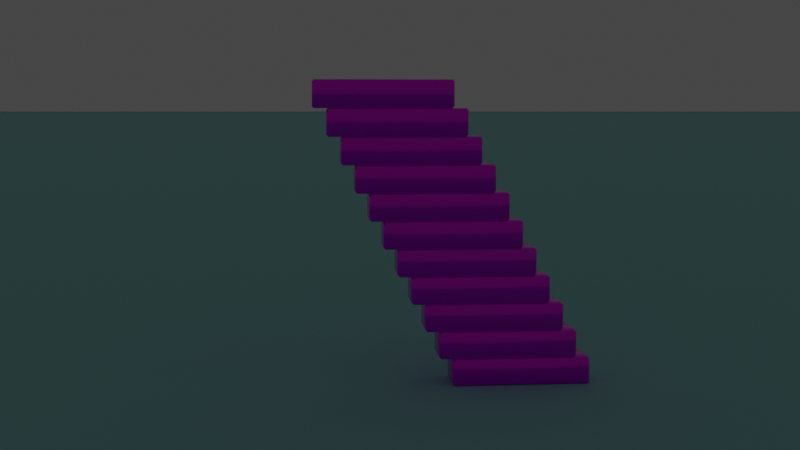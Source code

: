 # Source: generate_towers.blend  (saved by Blender 3.3.6; exported with 4.5.12 LTS)
import bpy
from mathutils import Matrix  # noqa: F401  (used for matrix-valued properties, if any)

bpy.ops.wm.read_factory_settings(use_empty=True)
scene = bpy.context.scene
scene.name = 'Scene'

# ---- collections
col_tower = bpy.data.collections.new('Tower'); scene.collection.children.link(col_tower)

# ---- images (referenced by path relative to the original .blend; pixels are not part of the script)
import os
ASSET_DIR = os.environ.get("B2B_ASSET_DIR", "")  # directory of the original .blend (textures are referenced by path, not embedded)
HERE = os.path.dirname(os.path.abspath(__file__))  # packed textures are extracted next to this script under _unpacked/

def load_image(name, relpath, width, height, colorspace="sRGB"):
    """Load a texture the original file referenced (path relative to the .blend, or extracted next to this script)."""
    p = next((c for c in (os.path.join(HERE, relpath), os.path.join(ASSET_DIR, relpath)) if relpath and os.path.exists(c)), "")
    if p:
        img = bpy.data.images.load(p, check_existing=True)
        img.name = name
    else:  # same state as the original file: an image datablock whose file is absent (Cycles renders it pink)
        img = bpy.data.images.new(name, width, height)
        img.source = "FILE"
        img.filepath = "//" + (relpath or name)
    img.colorspace_settings.name = colorspace
    return img
img_wood_grain1_png_013 = load_image('wood_grain1.png.013', 'wood_grain1.png', 1024, 1024, 'sRGB')

# ---- materials (node trees are filled in below, after node groups)
mat_floor = bpy.data.materials.new('Floor')
mat_floor.use_transparent_shadow = False
mat_wood = bpy.data.materials.new('Wood')
mat_wood.use_transparent_shadow = False
mat_black = bpy.data.materials.new('Black')
mat_black.use_transparent_shadow = False

# ---- material node trees
mat_floor.use_nodes = True; mat_floor.node_tree.nodes.clear()
_N = mat_floor.node_tree.nodes; _L = mat_floor.node_tree.links
n0 = _N.new('ShaderNodeBsdfPrincipled'); n0.name = 'Principled BSDF'; n0.location = (10, 300)
n0.distribution = 'GGX'
n0.subsurface_method = 'RANDOM_WALK_SKIN'
n0.inputs[0].default_value = (0.3192, 0.6619, 0.6619, 0.8)
n0.inputs[2].default_value = 1.0
n0.inputs[3].default_value = 1.45
n0.inputs[27].default_value = (0.0, 0.0, 0.0, 1.0)
n0.inputs[28].default_value = 1.0
n1 = _N.new('ShaderNodeOutputMaterial'); n1.name = 'Material Output'; n1.location = (300, 300)
_L.new(n0.outputs[0], n1.inputs[0])
n1.is_active_output = True
mat_wood.use_nodes = True; mat_wood.node_tree.nodes.clear()
_N = mat_wood.node_tree.nodes; _L = mat_wood.node_tree.links
n0 = _N.new('ShaderNodeBsdfPrincipled'); n0.name = 'Principled BSDF'; n0.location = (10, 300)
n0.distribution = 'GGX'
n0.subsurface_method = 'RANDOM_WALK_SKIN'
n0.inputs[1].default_value = 0.5
n0.inputs[2].default_value = 0.167
n0.inputs[3].default_value = 1.45
n0.inputs[27].default_value = (0.0, 0.0, 0.0, 1.0)
n0.inputs[28].default_value = 1.0
n1 = _N.new('ShaderNodeOutputMaterial'); n1.name = 'Material Output'; n1.location = (300, 300)
n2 = _N.new('ShaderNodeTexImage'); n2.name = 'Image Texture'; n2.location = (0, 0)
n2.image = img_wood_grain1_png_013
_L.new(n0.outputs[0], n1.inputs[0])
_L.new(n2.outputs[0], n0.inputs[0])
n1.is_active_output = True

# ---- world
world_world = bpy.data.worlds.new('World'); scene.world = world_world
world_world.color = (0.05088, 0.05088, 0.05088)
world_world.use_sun_shadow = False
world_world.sun_shadow_jitter_overblur = 0.0

# ---- cameras
cam_camera = bpy.data.cameras.new('camera')

# ---- lights
light_light_010 = bpy.data.lights.new('light.010', 'AREA')
light_light_010.diffuse_factor = 200.0
light_light_010.transmission_factor = 0.0
light_light_010.use_shadow = False
light_light_010.energy = 1.178e+04
light_light_010.shadow_soft_size = 1000.0
light_light_010.shadow_maximum_resolution = 0.006
light_light_010.use_absolute_resolution = True
light_light_010.size = 1000.0
light_light2_010 = bpy.data.lights.new('light2.010', 'AREA')
light_light2_010.specular_factor = 30.0
light_light2_010.diffuse_factor = 600.0
light_light2_010.transmission_factor = 0.0
light_light2_010.energy = 3927.0
light_light2_010.shadow_soft_size = 1000.0
light_light2_010.shadow_maximum_resolution = 0.006
light_light2_010.use_absolute_resolution = True
light_light2_010.size = 1000.0

# ---- meshes
me_cube_132 = bpy.data.meshes.new('Cube.132')
me_cube_132.from_pydata([(-5000.0, -5000.0, -0.05), (-5000.0, -5000.0, 0.05), (-5000.0, 5000.0, -0.05), (-5000.0, 5000.0, 0.05), (5000.0, -5000.0, -0.05), (5000.0, -5000.0, 0.05), (5000.0, 5000.0, -0.05), (5000.0, 5000.0, 0.05)], [], [(0, 1, 3, 2), (2, 3, 7, 6), (6, 7, 5, 4), (4, 5, 1, 0), (2, 6, 4, 0), (7, 3, 1, 5)])
_uv = me_cube_132.uv_layers.new(name='UVMap')
_uv.uv.foreach_set('vector', [0.375, 0.0, 0.625, 0.0, 0.625, 0.25, 0.375, 0.25, 0.375, 0.25, 0.625, 0.25, 0.625, 0.5, 0.375, 0.5, 0.375, 0.5, 0.625, 0.5, 0.625, 0.75, 0.375, 0.75, 0.375, 0.75, 0.625, 0.75, 0.625, 1.0, 0.375, 1.0, 0.125, 0.5, 0.375, 0.5, 0.375, 0.75, 0.125, 0.75, 0.625, 0.5, 0.875, 0.5, 0.875, 0.75, 0.625, 0.75])
me_cube_132.materials.append(mat_floor)
me_cube_132.update()
me_cube_133 = bpy.data.meshes.new('Cube.133')
me_cube_133.from_pydata([(-0.75, -0.25, -0.15), (-0.75, -0.25, 0.15), (-0.75, 0.25, -0.15), (-0.75, 0.25, 0.15), (0.75, -0.25, -0.15), (0.75, -0.25, 0.15), (0.75, 0.25, -0.15), (0.75, 0.25, 0.15)], [], [(0, 1, 3, 2), (2, 3, 7, 6), (6, 7, 5, 4), (4, 5, 1, 0), (2, 6, 4, 0), (7, 3, 1, 5)])
me_cube_133.polygons.foreach_set('use_smooth', [True] * 6)
_uv = me_cube_133.uv_layers.new(name='UVMap')
_uv.uv.foreach_set('vector', [0.375, 0.0, 0.625, 0.0, 0.625, 0.25, 0.375, 0.25, 0.375, 0.25, 0.625, 0.25, 0.625, 0.5, 0.375, 0.5, 0.375, 0.5, 0.625, 0.5, 0.625, 0.75, 0.375, 0.75, 0.375, 0.75, 0.625, 0.75, 0.625, 1.0, 0.375, 1.0, 0.125, 0.5, 0.375, 0.5, 0.375, 0.75, 0.125, 0.75, 0.625, 0.5, 0.875, 0.5, 0.875, 0.75, 0.625, 0.75])
me_cube_133.materials.append(mat_wood)
me_cube_133.update()
me_cube_134 = bpy.data.meshes.new('Cube.134')
me_cube_134.from_pydata([(-0.75, -0.25, -0.15), (-0.75, -0.25, 0.15), (-0.75, 0.25, -0.15), (-0.75, 0.25, 0.15), (0.75, -0.25, -0.15), (0.75, -0.25, 0.15), (0.75, 0.25, -0.15), (0.75, 0.25, 0.15)], [], [(0, 1, 3, 2), (2, 3, 7, 6), (6, 7, 5, 4), (4, 5, 1, 0), (2, 6, 4, 0), (7, 3, 1, 5)])
me_cube_134.polygons.foreach_set('use_smooth', [True] * 6)
_uv = me_cube_134.uv_layers.new(name='UVMap')
_uv.uv.foreach_set('vector', [0.375, 0.0, 0.625, 0.0, 0.625, 0.25, 0.375, 0.25, 0.375, 0.25, 0.625, 0.25, 0.625, 0.5, 0.375, 0.5, 0.375, 0.5, 0.625, 0.5, 0.625, 0.75, 0.375, 0.75, 0.375, 0.75, 0.625, 0.75, 0.625, 1.0, 0.375, 1.0, 0.125, 0.5, 0.375, 0.5, 0.375, 0.75, 0.125, 0.75, 0.625, 0.5, 0.875, 0.5, 0.875, 0.75, 0.625, 0.75])
me_cube_134.materials.append(mat_wood)
me_cube_134.update()
me_cube_135 = bpy.data.meshes.new('Cube.135')
me_cube_135.from_pydata([(-0.75, -0.25, -0.15), (-0.75, -0.25, 0.15), (-0.75, 0.25, -0.15), (-0.75, 0.25, 0.15), (0.75, -0.25, -0.15), (0.75, -0.25, 0.15), (0.75, 0.25, -0.15), (0.75, 0.25, 0.15)], [], [(0, 1, 3, 2), (2, 3, 7, 6), (6, 7, 5, 4), (4, 5, 1, 0), (2, 6, 4, 0), (7, 3, 1, 5)])
me_cube_135.polygons.foreach_set('use_smooth', [True] * 6)
_uv = me_cube_135.uv_layers.new(name='UVMap')
_uv.uv.foreach_set('vector', [0.375, 0.0, 0.625, 0.0, 0.625, 0.25, 0.375, 0.25, 0.375, 0.25, 0.625, 0.25, 0.625, 0.5, 0.375, 0.5, 0.375, 0.5, 0.625, 0.5, 0.625, 0.75, 0.375, 0.75, 0.375, 0.75, 0.625, 0.75, 0.625, 1.0, 0.375, 1.0, 0.125, 0.5, 0.375, 0.5, 0.375, 0.75, 0.125, 0.75, 0.625, 0.5, 0.875, 0.5, 0.875, 0.75, 0.625, 0.75])
me_cube_135.materials.append(mat_wood)
me_cube_135.update()
me_cube_136 = bpy.data.meshes.new('Cube.136')
me_cube_136.from_pydata([(-0.75, -0.25, -0.15), (-0.75, -0.25, 0.15), (-0.75, 0.25, -0.15), (-0.75, 0.25, 0.15), (0.75, -0.25, -0.15), (0.75, -0.25, 0.15), (0.75, 0.25, -0.15), (0.75, 0.25, 0.15)], [], [(0, 1, 3, 2), (2, 3, 7, 6), (6, 7, 5, 4), (4, 5, 1, 0), (2, 6, 4, 0), (7, 3, 1, 5)])
me_cube_136.polygons.foreach_set('use_smooth', [True] * 6)
_uv = me_cube_136.uv_layers.new(name='UVMap')
_uv.uv.foreach_set('vector', [0.375, 0.0, 0.625, 0.0, 0.625, 0.25, 0.375, 0.25, 0.375, 0.25, 0.625, 0.25, 0.625, 0.5, 0.375, 0.5, 0.375, 0.5, 0.625, 0.5, 0.625, 0.75, 0.375, 0.75, 0.375, 0.75, 0.625, 0.75, 0.625, 1.0, 0.375, 1.0, 0.125, 0.5, 0.375, 0.5, 0.375, 0.75, 0.125, 0.75, 0.625, 0.5, 0.875, 0.5, 0.875, 0.75, 0.625, 0.75])
me_cube_136.materials.append(mat_wood)
me_cube_136.update()
me_cube_137 = bpy.data.meshes.new('Cube.137')
me_cube_137.from_pydata([(-0.75, -0.25, -0.15), (-0.75, -0.25, 0.15), (-0.75, 0.25, -0.15), (-0.75, 0.25, 0.15), (0.75, -0.25, -0.15), (0.75, -0.25, 0.15), (0.75, 0.25, -0.15), (0.75, 0.25, 0.15)], [], [(0, 1, 3, 2), (2, 3, 7, 6), (6, 7, 5, 4), (4, 5, 1, 0), (2, 6, 4, 0), (7, 3, 1, 5)])
me_cube_137.polygons.foreach_set('use_smooth', [True] * 6)
_uv = me_cube_137.uv_layers.new(name='UVMap')
_uv.uv.foreach_set('vector', [0.375, 0.0, 0.625, 0.0, 0.625, 0.25, 0.375, 0.25, 0.375, 0.25, 0.625, 0.25, 0.625, 0.5, 0.375, 0.5, 0.375, 0.5, 0.625, 0.5, 0.625, 0.75, 0.375, 0.75, 0.375, 0.75, 0.625, 0.75, 0.625, 1.0, 0.375, 1.0, 0.125, 0.5, 0.375, 0.5, 0.375, 0.75, 0.125, 0.75, 0.625, 0.5, 0.875, 0.5, 0.875, 0.75, 0.625, 0.75])
me_cube_137.materials.append(mat_wood)
me_cube_137.update()
me_cube_138 = bpy.data.meshes.new('Cube.138')
me_cube_138.from_pydata([(-0.75, -0.25, -0.15), (-0.75, -0.25, 0.15), (-0.75, 0.25, -0.15), (-0.75, 0.25, 0.15), (0.75, -0.25, -0.15), (0.75, -0.25, 0.15), (0.75, 0.25, -0.15), (0.75, 0.25, 0.15)], [], [(0, 1, 3, 2), (2, 3, 7, 6), (6, 7, 5, 4), (4, 5, 1, 0), (2, 6, 4, 0), (7, 3, 1, 5)])
me_cube_138.polygons.foreach_set('use_smooth', [True] * 6)
_uv = me_cube_138.uv_layers.new(name='UVMap')
_uv.uv.foreach_set('vector', [0.375, 0.0, 0.625, 0.0, 0.625, 0.25, 0.375, 0.25, 0.375, 0.25, 0.625, 0.25, 0.625, 0.5, 0.375, 0.5, 0.375, 0.5, 0.625, 0.5, 0.625, 0.75, 0.375, 0.75, 0.375, 0.75, 0.625, 0.75, 0.625, 1.0, 0.375, 1.0, 0.125, 0.5, 0.375, 0.5, 0.375, 0.75, 0.125, 0.75, 0.625, 0.5, 0.875, 0.5, 0.875, 0.75, 0.625, 0.75])
me_cube_138.materials.append(mat_wood)
me_cube_138.update()
me_cube_139 = bpy.data.meshes.new('Cube.139')
me_cube_139.from_pydata([(-0.75, -0.25, -0.15), (-0.75, -0.25, 0.15), (-0.75, 0.25, -0.15), (-0.75, 0.25, 0.15), (0.75, -0.25, -0.15), (0.75, -0.25, 0.15), (0.75, 0.25, -0.15), (0.75, 0.25, 0.15)], [], [(0, 1, 3, 2), (2, 3, 7, 6), (6, 7, 5, 4), (4, 5, 1, 0), (2, 6, 4, 0), (7, 3, 1, 5)])
me_cube_139.polygons.foreach_set('use_smooth', [True] * 6)
_uv = me_cube_139.uv_layers.new(name='UVMap')
_uv.uv.foreach_set('vector', [0.375, 0.0, 0.625, 0.0, 0.625, 0.25, 0.375, 0.25, 0.375, 0.25, 0.625, 0.25, 0.625, 0.5, 0.375, 0.5, 0.375, 0.5, 0.625, 0.5, 0.625, 0.75, 0.375, 0.75, 0.375, 0.75, 0.625, 0.75, 0.625, 1.0, 0.375, 1.0, 0.125, 0.5, 0.375, 0.5, 0.375, 0.75, 0.125, 0.75, 0.625, 0.5, 0.875, 0.5, 0.875, 0.75, 0.625, 0.75])
me_cube_139.materials.append(mat_wood)
me_cube_139.update()
me_cube_140 = bpy.data.meshes.new('Cube.140')
me_cube_140.from_pydata([(-0.75, -0.25, -0.15), (-0.75, -0.25, 0.15), (-0.75, 0.25, -0.15), (-0.75, 0.25, 0.15), (0.75, -0.25, -0.15), (0.75, -0.25, 0.15), (0.75, 0.25, -0.15), (0.75, 0.25, 0.15)], [], [(0, 1, 3, 2), (2, 3, 7, 6), (6, 7, 5, 4), (4, 5, 1, 0), (2, 6, 4, 0), (7, 3, 1, 5)])
me_cube_140.polygons.foreach_set('use_smooth', [True] * 6)
_uv = me_cube_140.uv_layers.new(name='UVMap')
_uv.uv.foreach_set('vector', [0.375, 0.0, 0.625, 0.0, 0.625, 0.25, 0.375, 0.25, 0.375, 0.25, 0.625, 0.25, 0.625, 0.5, 0.375, 0.5, 0.375, 0.5, 0.625, 0.5, 0.625, 0.75, 0.375, 0.75, 0.375, 0.75, 0.625, 0.75, 0.625, 1.0, 0.375, 1.0, 0.125, 0.5, 0.375, 0.5, 0.375, 0.75, 0.125, 0.75, 0.625, 0.5, 0.875, 0.5, 0.875, 0.75, 0.625, 0.75])
me_cube_140.materials.append(mat_wood)
me_cube_140.update()
me_cube_141 = bpy.data.meshes.new('Cube.141')
me_cube_141.from_pydata([(-0.75, -0.25, -0.15), (-0.75, -0.25, 0.15), (-0.75, 0.25, -0.15), (-0.75, 0.25, 0.15), (0.75, -0.25, -0.15), (0.75, -0.25, 0.15), (0.75, 0.25, -0.15), (0.75, 0.25, 0.15)], [], [(0, 1, 3, 2), (2, 3, 7, 6), (6, 7, 5, 4), (4, 5, 1, 0), (2, 6, 4, 0), (7, 3, 1, 5)])
me_cube_141.polygons.foreach_set('use_smooth', [True] * 6)
_uv = me_cube_141.uv_layers.new(name='UVMap')
_uv.uv.foreach_set('vector', [0.375, 0.0, 0.625, 0.0, 0.625, 0.25, 0.375, 0.25, 0.375, 0.25, 0.625, 0.25, 0.625, 0.5, 0.375, 0.5, 0.375, 0.5, 0.625, 0.5, 0.625, 0.75, 0.375, 0.75, 0.375, 0.75, 0.625, 0.75, 0.625, 1.0, 0.375, 1.0, 0.125, 0.5, 0.375, 0.5, 0.375, 0.75, 0.125, 0.75, 0.625, 0.5, 0.875, 0.5, 0.875, 0.75, 0.625, 0.75])
me_cube_141.materials.append(mat_wood)
me_cube_141.update()
me_cube_142 = bpy.data.meshes.new('Cube.142')
me_cube_142.from_pydata([(-0.75, -0.25, -0.15), (-0.75, -0.25, 0.15), (-0.75, 0.25, -0.15), (-0.75, 0.25, 0.15), (0.75, -0.25, -0.15), (0.75, -0.25, 0.15), (0.75, 0.25, -0.15), (0.75, 0.25, 0.15)], [], [(0, 1, 3, 2), (2, 3, 7, 6), (6, 7, 5, 4), (4, 5, 1, 0), (2, 6, 4, 0), (7, 3, 1, 5)])
me_cube_142.polygons.foreach_set('use_smooth', [True] * 6)
_uv = me_cube_142.uv_layers.new(name='UVMap')
_uv.uv.foreach_set('vector', [0.375, 0.0, 0.625, 0.0, 0.625, 0.25, 0.375, 0.25, 0.375, 0.25, 0.625, 0.25, 0.625, 0.5, 0.375, 0.5, 0.375, 0.5, 0.625, 0.5, 0.625, 0.75, 0.375, 0.75, 0.375, 0.75, 0.625, 0.75, 0.625, 1.0, 0.375, 1.0, 0.125, 0.5, 0.375, 0.5, 0.375, 0.75, 0.125, 0.75, 0.625, 0.5, 0.875, 0.5, 0.875, 0.75, 0.625, 0.75])
me_cube_142.materials.append(mat_wood)
me_cube_142.update()
me_cube_143 = bpy.data.meshes.new('Cube.143')
me_cube_143.from_pydata([(-0.75, -0.25, -0.15), (-0.75, -0.25, 0.15), (-0.75, 0.25, -0.15), (-0.75, 0.25, 0.15), (0.75, -0.25, -0.15), (0.75, -0.25, 0.15), (0.75, 0.25, -0.15), (0.75, 0.25, 0.15)], [], [(0, 1, 3, 2), (2, 3, 7, 6), (6, 7, 5, 4), (4, 5, 1, 0), (2, 6, 4, 0), (7, 3, 1, 5)])
me_cube_143.polygons.foreach_set('use_smooth', [True] * 6)
_uv = me_cube_143.uv_layers.new(name='UVMap')
_uv.uv.foreach_set('vector', [0.375, 0.0, 0.625, 0.0, 0.625, 0.25, 0.375, 0.25, 0.375, 0.25, 0.625, 0.25, 0.625, 0.5, 0.375, 0.5, 0.375, 0.5, 0.625, 0.5, 0.625, 0.75, 0.375, 0.75, 0.375, 0.75, 0.625, 0.75, 0.625, 1.0, 0.375, 1.0, 0.125, 0.5, 0.375, 0.5, 0.375, 0.75, 0.125, 0.75, 0.625, 0.5, 0.875, 0.5, 0.875, 0.75, 0.625, 0.75])
me_cube_143.materials.append(mat_wood)
me_cube_143.update()
me_cube_144 = bpy.data.meshes.new('Cube.144')
me_cube_144.from_pydata([(-0.75, -0.25, -0.15), (-0.75, -0.25, 0.15), (-0.75, 0.25, -0.15), (-0.75, 0.25, 0.15), (0.75, -0.25, -0.15), (0.75, -0.25, 0.15), (0.75, 0.25, -0.15), (0.75, 0.25, 0.15)], [], [(0, 1, 3, 2), (2, 3, 7, 6), (6, 7, 5, 4), (4, 5, 1, 0), (2, 6, 4, 0), (7, 3, 1, 5)])
me_cube_144.polygons.foreach_set('use_smooth', [True] * 6)
_uv = me_cube_144.uv_layers.new(name='UVMap')
_uv.uv.foreach_set('vector', [0.375, 0.0, 0.625, 0.0, 0.625, 0.25, 0.375, 0.25, 0.375, 0.25, 0.625, 0.25, 0.625, 0.5, 0.375, 0.5, 0.375, 0.5, 0.625, 0.5, 0.625, 0.75, 0.375, 0.75, 0.375, 0.75, 0.625, 0.75, 0.625, 1.0, 0.375, 1.0, 0.125, 0.5, 0.375, 0.5, 0.375, 0.75, 0.125, 0.75, 0.625, 0.5, 0.875, 0.5, 0.875, 0.75, 0.625, 0.75])
me_cube_144.materials.append(mat_wood)
me_cube_144.update()
me_cube_145 = bpy.data.meshes.new('Cube.145')
me_cube_145.from_pydata([(-0.75, -0.25, -0.15), (-0.75, -0.25, 0.15), (-0.75, 0.25, -0.15), (-0.75, 0.25, 0.15), (0.75, -0.25, -0.15), (0.75, -0.25, 0.15), (0.75, 0.25, -0.15), (0.75, 0.25, 0.15)], [], [(0, 1, 3, 2), (2, 3, 7, 6), (6, 7, 5, 4), (4, 5, 1, 0), (2, 6, 4, 0), (7, 3, 1, 5)])
me_cube_145.polygons.foreach_set('use_smooth', [True] * 6)
_uv = me_cube_145.uv_layers.new(name='UVMap')
_uv.uv.foreach_set('vector', [0.375, 0.0, 0.625, 0.0, 0.625, 0.25, 0.375, 0.25, 0.375, 0.25, 0.625, 0.25, 0.625, 0.5, 0.375, 0.5, 0.375, 0.5, 0.625, 0.5, 0.625, 0.75, 0.375, 0.75, 0.375, 0.75, 0.625, 0.75, 0.625, 1.0, 0.375, 1.0, 0.125, 0.5, 0.375, 0.5, 0.375, 0.75, 0.125, 0.75, 0.625, 0.5, 0.875, 0.5, 0.875, 0.75, 0.625, 0.75])
me_cube_145.materials.append(mat_wood)
me_cube_145.update()

# ---- objects
ob_cube = bpy.data.objects.new('Cube', me_cube_132)
ob_cube_011 = bpy.data.objects.new('Cube.011', me_cube_133)
ob_cube_012 = bpy.data.objects.new('Cube.012', me_cube_134)
ob_cube_013 = bpy.data.objects.new('Cube.013', me_cube_135)
ob_cube_014 = bpy.data.objects.new('Cube.014', me_cube_136)
ob_cube_015 = bpy.data.objects.new('Cube.015', me_cube_137)
ob_cube_016 = bpy.data.objects.new('Cube.016', me_cube_138)
ob_cube_017 = bpy.data.objects.new('Cube.017', me_cube_139)
ob_cube_018 = bpy.data.objects.new('Cube.018', me_cube_140)
ob_cube_019 = bpy.data.objects.new('Cube.019', me_cube_141)
ob_cube_020 = bpy.data.objects.new('Cube.020', me_cube_142)
ob_cube_021 = bpy.data.objects.new('Cube.021', me_cube_143)
ob_cube_022 = bpy.data.objects.new('Cube.022', me_cube_144)
ob_cube_023 = bpy.data.objects.new('Cube.023', me_cube_145)
ob_lineart = bpy.data.objects.new('LineArt', None)
ob_light = bpy.data.objects.new('light', light_light_010)
ob_light2 = bpy.data.objects.new('light2', light_light2_010)
ob_camera = bpy.data.objects.new('camera', cam_camera)

# ---- transforms, parenting, visibility, modifiers, constraints
ob_cube.location = (0.0, 0.0, -0.05)
ob_cube_011.location = (-0.3563, 0.06752, 0.15)
ob_cube_011.rotation_mode = 'QUATERNION'
ob_cube_011.rotation_quaternion = (1.0, 0.0, 0.0, 0.0)
_m = ob_cube_011.modifiers.new('Bevel', 'BEVEL')
_m.width = 0.02
_m.width_pct = 0.02
ob_cube_012.location = (-0.2063, 0.06752, 0.45)
ob_cube_012.rotation_mode = 'QUATERNION'
ob_cube_012.rotation_quaternion = (1.0, 0.0, 0.0, 0.0)
_m = ob_cube_012.modifiers.new('Bevel', 'BEVEL')
_m.width = 0.02
_m.width_pct = 0.02
ob_cube_013.location = (-0.05625, 0.06752, 0.75)
ob_cube_013.rotation_mode = 'QUATERNION'
ob_cube_013.rotation_quaternion = (1.0, 0.0, 0.0, 0.0)
_m = ob_cube_013.modifiers.new('Bevel', 'BEVEL')
_m.width = 0.02
_m.width_pct = 0.02
ob_cube_014.location = (0.09375, 0.06752, 1.05)
ob_cube_014.rotation_mode = 'QUATERNION'
ob_cube_014.rotation_quaternion = (1.0, 0.0, 0.0, 0.0)
_m = ob_cube_014.modifiers.new('Bevel', 'BEVEL')
_m.width = 0.02
_m.width_pct = 0.02
ob_cube_015.location = (0.2437, 0.06752, 1.35)
ob_cube_015.rotation_mode = 'QUATERNION'
ob_cube_015.rotation_quaternion = (1.0, 0.0, 0.0, 0.0)
_m = ob_cube_015.modifiers.new('Bevel', 'BEVEL')
_m.width = 0.02
_m.width_pct = 0.02
ob_cube_016.location = (0.3937, 0.06752, 1.65)
ob_cube_016.rotation_mode = 'QUATERNION'
ob_cube_016.rotation_quaternion = (1.0, 0.0, 0.0, 0.0)
_m = ob_cube_016.modifiers.new('Bevel', 'BEVEL')
_m.width = 0.02
_m.width_pct = 0.02
ob_cube_017.location = (0.5437, 0.06752, 1.95)
ob_cube_017.rotation_mode = 'QUATERNION'
ob_cube_017.rotation_quaternion = (1.0, 0.0, 0.0, 0.0)
_m = ob_cube_017.modifiers.new('Bevel', 'BEVEL')
_m.width = 0.02
_m.width_pct = 0.02
ob_cube_018.location = (0.6937, 0.06752, 2.25)
ob_cube_018.rotation_mode = 'QUATERNION'
ob_cube_018.rotation_quaternion = (1.0, 0.0, 0.0, 0.0)
_m = ob_cube_018.modifiers.new('Bevel', 'BEVEL')
_m.width = 0.02
_m.width_pct = 0.02
ob_cube_019.location = (0.8437, 0.06752, 2.55)
ob_cube_019.rotation_mode = 'QUATERNION'
ob_cube_019.rotation_quaternion = (1.0, 0.0, 0.0, 0.0)
_m = ob_cube_019.modifiers.new('Bevel', 'BEVEL')
_m.width = 0.02
_m.width_pct = 0.02
ob_cube_020.location = (0.9937, 0.06752, 2.85)
ob_cube_020.rotation_mode = 'QUATERNION'
ob_cube_020.rotation_quaternion = (1.0, 0.0, 0.0, 0.0)
_m = ob_cube_020.modifiers.new('Bevel', 'BEVEL')
_m.width = 0.02
_m.width_pct = 0.02
ob_cube_021.location = (1.144, 0.06752, 3.15)
ob_cube_021.rotation_mode = 'QUATERNION'
ob_cube_021.rotation_quaternion = (1.0, 0.0, 0.0, 0.0)
_m = ob_cube_021.modifiers.new('Bevel', 'BEVEL')
_m.width = 0.02
_m.width_pct = 0.02
ob_cube_022.location = (1.294, 0.06752, 5.449)
ob_cube_022.rotation_mode = 'QUATERNION'
ob_cube_022.rotation_quaternion = (1.0, 0.0, 0.0, 0.0)
_m = ob_cube_022.modifiers.new('Bevel', 'BEVEL')
_m.width = 0.02
_m.width_pct = 0.02
ob_cube_023.location = (1.444, 0.06752, 5.0)
ob_cube_023.rotation_mode = 'QUATERNION'
ob_cube_023.rotation_quaternion = (1.0, 0.0, 0.0, 0.0)
_m = ob_cube_023.modifiers.new('Bevel', 'BEVEL')
_m.width = 0.02
_m.width_pct = 0.02
ob_lineart.location = (0.0, 0.0, 0.0)
ob_lineart.empty_image_offset = (0.0, 0.0)
ob_lineart.color = (0.0, 0.0, 0.0, 1.0)
ob_lineart.show_in_front = True
_m = ob_lineart.modifiers.new('Line Art', 'LINEART')
_m.show_render = True
_m.use_output_vertex_group_match_by_name = False
_m.source_object = ob_cube_023
_m.source_collection = col_tower
_m.use_contour = True
_m.use_loose = True
_m.use_crease = True
_m.use_edge_mark = True
_m.use_intersection = True
_m.target_layer = 'Lines'
_m.target_material = mat_black
_m.radius = 0.005
_m.opacity = 0.5
ob_light.location = (1.875, 1.875, 20.0)
ob_light2.location = (-5.0, -5.0, 10.0)
ob_camera.location = (2.0, 12.0, 3.0)
ob_camera.rotation_euler = (1.466, 0.0, 3.054)

# ---- collection membership
scene.collection.objects.link(ob_cube)
scene.collection.objects.link(ob_cube_011)
scene.collection.objects.link(ob_cube_012)
scene.collection.objects.link(ob_cube_013)
scene.collection.objects.link(ob_cube_014)
scene.collection.objects.link(ob_cube_015)
scene.collection.objects.link(ob_cube_016)
scene.collection.objects.link(ob_cube_017)
scene.collection.objects.link(ob_cube_018)
scene.collection.objects.link(ob_cube_019)
scene.collection.objects.link(ob_cube_020)
scene.collection.objects.link(ob_cube_021)
scene.collection.objects.link(ob_cube_022)
scene.collection.objects.link(ob_cube_023)
scene.collection.objects.link(ob_lineart)
scene.collection.objects.link(ob_light)
scene.collection.objects.link(ob_light2)
scene.collection.objects.link(ob_camera)
col_tower.objects.link(ob_cube_011)
col_tower.objects.link(ob_cube_012)
col_tower.objects.link(ob_cube_013)
col_tower.objects.link(ob_cube_014)
col_tower.objects.link(ob_cube_015)
col_tower.objects.link(ob_cube_016)
col_tower.objects.link(ob_cube_017)
col_tower.objects.link(ob_cube_018)
col_tower.objects.link(ob_cube_019)
col_tower.objects.link(ob_cube_020)
col_tower.objects.link(ob_cube_021)
col_tower.objects.link(ob_cube_022)
col_tower.objects.link(ob_cube_023)

# ---- scene / render settings (as saved in the file)
scene.camera = ob_camera
scene.frame_start = 1; scene.frame_end = 60; scene.frame_set(34)
scene.render.engine = 'BLENDER_EEVEE_NEXT'
scene.render.image_settings.file_format = 'FFMPEG'
scene.render.image_settings.color_mode = 'RGB'
scene.cycles.sampling_pattern = 'TABULATED_SOBOL'
scene.cycles.use_light_tree = False
scene.view_settings.view_transform = 'Filmic'
bpy.context.view_layer.update()
